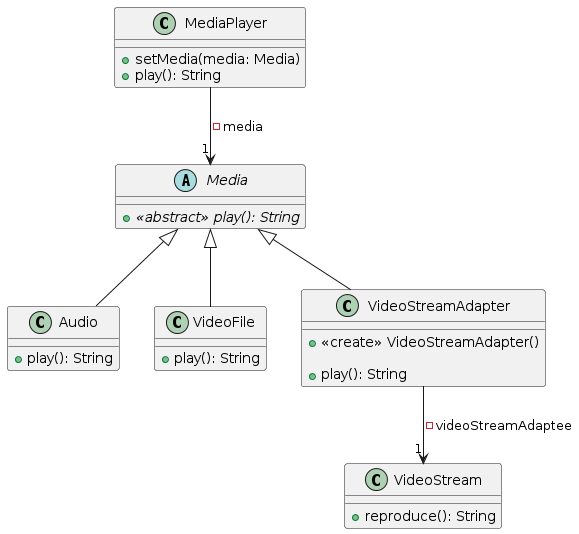

The diagram above was rendered by PlantUML. Its source (embedded in the PNG):
@startuml
class MediaPlayer {
	+setMedia(media: Media)
	+play(): String
}

abstract class Media {
	+{abstract}<<abstract>> play(): String
}
MediaPlayer --> "1" Media : -media

class Audio extends Media {
	+play(): String
}

class VideoFile extends Media {
	+play(): String
}

class VideoStreamAdapter extends Media {
	+<<create>> VideoStreamAdapter()

	+play(): String
}

class VideoStream {
	+reproduce(): String
}
VideoStreamAdapter --> "1" VideoStream : -videoStreamAdaptee
@enduml